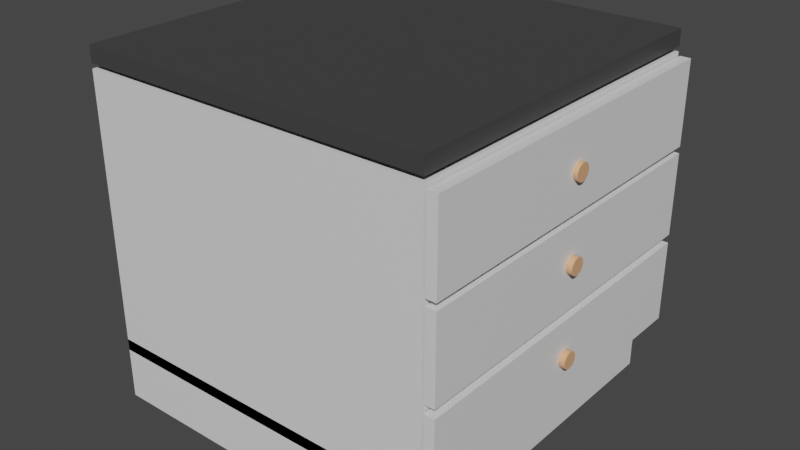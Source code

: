 # Source: kitchen.blend  (saved by Blender 2.93.20; exported with 4.5.12 LTS)
import bpy
from mathutils import Matrix  # noqa: F401  (used for matrix-valued properties, if any)

bpy.ops.wm.read_factory_settings(use_empty=True)
scene = bpy.context.scene
scene.name = 'Scene'

# ---- collections
col_collection = bpy.data.collections.new('Collection'); scene.collection.children.link(col_collection)

# ---- materials (node trees are filled in below, after node groups)
mat_white = bpy.data.materials.new('White')
mat_white.use_transparent_shadow = False
mat_top = bpy.data.materials.new('Top')
mat_top.alpha_threshold = 0.0
mat_top.use_transparent_shadow = False
mat_top.line_color = (0.0, 0.0, 0.0, 1.0)
mat_wood = bpy.data.materials.new('Wood')
mat_wood.alpha_threshold = 0.0
mat_wood.use_transparent_shadow = False
mat_wood.line_color = (0.0, 0.0, 0.0, 1.0)

# ---- material node trees
mat_white.use_nodes = True; mat_white.node_tree.nodes.clear()
_N = mat_white.node_tree.nodes; _L = mat_white.node_tree.links
n0 = _N.new('ShaderNodeOutputMaterial'); n0.name = 'Material Output'; n0.location = (300, 300)
n1 = _N.new('ShaderNodeBsdfPrincipled'); n1.name = 'Principled BSDF'; n1.location = (15, 320)
n1.distribution = 'GGX'
n1.subsurface_method = 'BURLEY'
n1.inputs[3].default_value = 1.45
n1.inputs[27].default_value = (0.0, 0.0, 0.0, 1.0)
n1.inputs[28].default_value = 1.0
_L.new(n1.outputs[0], n0.inputs[0])
n0.is_active_output = True
mat_top.use_nodes = True; mat_top.node_tree.nodes.clear()
_N = mat_top.node_tree.nodes; _L = mat_top.node_tree.links
n0 = _N.new('ShaderNodeOutputMaterial'); n0.name = 'Material Output'; n0.location = (300, 300)
n1 = _N.new('ShaderNodeBsdfPrincipled'); n1.name = 'Principled BSDF'; n1.location = (10, 300)
n1.distribution = 'GGX'
n1.subsurface_method = 'BURLEY'
n1.inputs[0].default_value = (0.05497, 0.05497, 0.05497, 1.0)
n1.inputs[2].default_value = 0.4
n1.inputs[3].default_value = 1.45
n1.inputs[27].default_value = (0.0, 0.0, 0.0, 1.0)
n1.inputs[28].default_value = 1.0
_L.new(n1.outputs[0], n0.inputs[0])
n0.is_active_output = True
mat_wood.use_nodes = True; mat_wood.node_tree.nodes.clear()
_N = mat_wood.node_tree.nodes; _L = mat_wood.node_tree.links
n0 = _N.new('ShaderNodeOutputMaterial'); n0.name = 'Material Output'; n0.location = (300, 300)
n1 = _N.new('ShaderNodeBsdfPrincipled'); n1.name = 'Principled BSDF'; n1.location = (10, 300)
n1.distribution = 'GGX'
n1.subsurface_method = 'BURLEY'
n1.inputs[0].default_value = (0.8, 0.4133, 0.2149, 1.0)
n1.inputs[2].default_value = 0.4
n1.inputs[3].default_value = 1.45
n1.inputs[27].default_value = (0.0, 0.0, 0.0, 1.0)
n1.inputs[28].default_value = 1.0
_L.new(n1.outputs[0], n0.inputs[0])
n0.is_active_output = True

# ---- world
world_world = bpy.data.worlds.new('World'); scene.world = world_world
world_world.use_nodes = True; world_world.node_tree.nodes.clear()
_N = world_world.node_tree.nodes; _L = world_world.node_tree.links
n0 = _N.new('ShaderNodeOutputWorld'); n0.name = 'World Output'; n0.location = (300, 300)
n1 = _N.new('ShaderNodeBackground'); n1.name = 'Background'; n1.location = (10, 300)
n1.inputs[0].default_value = (0.05088, 0.05088, 0.05088, 1.0)
_L.new(n1.outputs[0], n0.inputs[0])
n0.is_active_output = True
world_world.color = (0.05088, 0.05088, 0.05088)
world_world.use_sun_shadow = False
world_world.sun_shadow_jitter_overblur = 0.0

# ---- meshes
me_cube = bpy.data.meshes.new('Cube')
me_cube.from_pydata([(0.5, 0.5, 0.4405), (0.5, 0.5, -0.3478), (0.5, -0.5, 0.4405), (0.5, -0.5, -0.3478), (-0.5, 0.5, 0.4405), (-0.5, 0.5, -0.3478), (-0.5, -0.5, 0.4405), (-0.5, -0.5, -0.3478)], [], [(0, 4, 6, 2), (3, 2, 6, 7), (7, 6, 4, 5), (5, 1, 3, 7), (1, 0, 2, 3), (5, 4, 0, 1)])
_uv = me_cube.uv_layers.new(name='UVMap')
_uv.uv.foreach_set('vector', [0.625, 0.5, 0.875, 0.5, 0.875, 0.75, 0.625, 0.75, 0.375, 0.75, 0.625, 0.75, 0.625, 1.0, 0.375, 1.0, 0.375, 0.0, 0.625, 0.0, 0.625, 0.25, 0.375, 0.25, 0.125, 0.5, 0.375, 0.5, 0.375, 0.75, 0.125, 0.75, 0.375, 0.5, 0.625, 0.5, 0.625, 0.75, 0.375, 0.75, 0.375, 0.25, 0.625, 0.25, 0.625, 0.5, 0.375, 0.5])
me_cube.materials.append(mat_white)
me_cube.use_remesh_preserve_volume = False
me_cube.use_remesh_preserve_attributes = False
me_cube.use_mirror_vertex_groups = False
me_cube.update()
me_cube_001 = bpy.data.meshes.new('Cube.001')
me_cube_001.from_pydata([(0.4638, 0.5, 0.1064), (0.4638, 0.5, -0.074), (0.4638, -0.5, 0.1064), (0.4638, -0.5, -0.074), (-0.5, 0.5, 0.1064), (-0.5, 0.5, -0.074), (-0.5, -0.5, 0.1064), (-0.5, -0.5, -0.074)], [], [(0, 4, 6, 2), (3, 2, 6, 7), (7, 6, 4, 5), (5, 1, 3, 7), (1, 0, 2, 3), (5, 4, 0, 1)])
_uv = me_cube_001.uv_layers.new(name='UVMap')
_uv.uv.foreach_set('vector', [0.625, 0.5, 0.875, 0.5, 0.875, 0.75, 0.625, 0.75, 0.375, 0.75, 0.625, 0.75, 0.625, 1.0, 0.375, 1.0, 0.375, 0.0, 0.625, 0.0, 0.625, 0.25, 0.375, 0.25, 0.125, 0.5, 0.375, 0.5, 0.375, 0.75, 0.125, 0.75, 0.375, 0.5, 0.625, 0.5, 0.625, 0.75, 0.375, 0.75, 0.375, 0.25, 0.625, 0.25, 0.625, 0.5, 0.375, 0.5])
me_cube_001.materials.append(mat_white)
me_cube_001.use_remesh_preserve_volume = False
me_cube_001.use_remesh_preserve_attributes = False
me_cube_001.use_mirror_vertex_groups = False
me_cube_001.update()
me_cube_002 = bpy.data.meshes.new('Cube.002')
me_cube_002.from_pydata([(0.5, 0.5, 0.02644), (0.5, 0.5, -0.01958), (0.5, -0.5, 0.02644), (0.5, -0.5, -0.01958), (-0.5, 0.5, 0.02644), (-0.5, 0.5, -0.01958), (-0.5, -0.5, 0.02644), (-0.5, -0.5, -0.01958)], [], [(0, 4, 6, 2), (3, 2, 6, 7), (7, 6, 4, 5), (5, 1, 3, 7), (1, 0, 2, 3), (5, 4, 0, 1)])
_uv = me_cube_002.uv_layers.new(name='UVMap')
_uv.uv.foreach_set('vector', [0.625, 0.5, 0.875, 0.5, 0.875, 0.75, 0.625, 0.75, 0.375, 0.75, 0.625, 0.75, 0.625, 1.0, 0.375, 1.0, 0.375, 0.0, 0.625, 0.0, 0.625, 0.25, 0.375, 0.25, 0.125, 0.5, 0.375, 0.5, 0.375, 0.75, 0.125, 0.75, 0.375, 0.5, 0.625, 0.5, 0.625, 0.75, 0.375, 0.75, 0.375, 0.25, 0.625, 0.25, 0.625, 0.5, 0.375, 0.5])
me_cube_002.materials.append(mat_top)
me_cube_002.use_remesh_preserve_volume = False
me_cube_002.use_remesh_preserve_attributes = False
me_cube_002.use_mirror_vertex_groups = False
me_cube_002.update()
me_cube_003 = bpy.data.meshes.new('Cube.003')
me_cube_003.from_pydata([(-0.0145, 0.5, 0.1306), (-0.0145, 0.5, -0.1031), (-0.0145, -0.5, 0.1306), (-0.0145, -0.5, -0.1031), (0.0145, 0.5, 0.1306), (0.0145, 0.5, -0.1031), (0.0145, -0.5, 0.1306), (0.0145, -0.5, -0.1031)], [], [(0, 4, 6, 2), (3, 2, 6, 7), (7, 6, 4, 5), (5, 1, 3, 7), (1, 0, 2, 3), (5, 4, 0, 1)])
_uv = me_cube_003.uv_layers.new(name='UVMap')
_uv.uv.foreach_set('vector', [0.625, 0.5, 0.875, 0.5, 0.875, 0.75, 0.625, 0.75, 0.375, 0.75, 0.625, 0.75, 0.625, 1.0, 0.375, 1.0, 0.375, 0.0, 0.625, 0.0, 0.625, 0.25, 0.375, 0.25, 0.125, 0.5, 0.375, 0.5, 0.375, 0.75, 0.125, 0.75, 0.375, 0.5, 0.625, 0.5, 0.625, 0.75, 0.375, 0.75, 0.375, 0.25, 0.625, 0.25, 0.625, 0.5, 0.375, 0.5])
me_cube_003.materials.append(mat_white)
me_cube_003.use_remesh_preserve_volume = False
me_cube_003.use_remesh_preserve_attributes = False
me_cube_003.use_mirror_vertex_groups = False
me_cube_003.update()
me_cube_004 = bpy.data.meshes.new('Cube.004')
me_cube_004.from_pydata([(-0.0145, 0.5, 0.1306), (-0.0145, 0.5, -0.1031), (-0.0145, -0.5, 0.1306), (-0.0145, -0.5, -0.1031), (0.0145, 0.5, 0.1306), (0.0145, 0.5, -0.1031), (0.0145, -0.5, 0.1306), (0.0145, -0.5, -0.1031)], [], [(0, 4, 6, 2), (3, 2, 6, 7), (7, 6, 4, 5), (5, 1, 3, 7), (1, 0, 2, 3), (5, 4, 0, 1)])
_uv = me_cube_004.uv_layers.new(name='UVMap')
_uv.uv.foreach_set('vector', [0.625, 0.5, 0.875, 0.5, 0.875, 0.75, 0.625, 0.75, 0.375, 0.75, 0.625, 0.75, 0.625, 1.0, 0.375, 1.0, 0.375, 0.0, 0.625, 0.0, 0.625, 0.25, 0.375, 0.25, 0.125, 0.5, 0.375, 0.5, 0.375, 0.75, 0.125, 0.75, 0.375, 0.5, 0.625, 0.5, 0.625, 0.75, 0.375, 0.75, 0.375, 0.25, 0.625, 0.25, 0.625, 0.5, 0.375, 0.5])
me_cube_004.materials.append(mat_white)
me_cube_004.use_remesh_preserve_volume = False
me_cube_004.use_remesh_preserve_attributes = False
me_cube_004.use_mirror_vertex_groups = False
me_cube_004.update()
me_cube_005 = bpy.data.meshes.new('Cube.005')
me_cube_005.from_pydata([(0.5053, -0.5, -0.08015), (0.5053, -0.5, -0.3138), (0.5053, 0.5, -0.08015), (0.5053, 0.5, -0.3138), (0.5343, -0.5, -0.08015), (0.5343, -0.5, -0.3138), (0.5343, 0.5, -0.08015), (0.5343, 0.5, -0.3138)], [], [(0, 4, 6, 2), (3, 2, 6, 7), (7, 6, 4, 5), (5, 1, 3, 7), (1, 0, 2, 3), (5, 4, 0, 1)])
_uv = me_cube_005.uv_layers.new(name='UVMap')
_uv.uv.foreach_set('vector', [0.625, 0.5, 0.875, 0.5, 0.875, 0.75, 0.625, 0.75, 0.375, 0.75, 0.625, 0.75, 0.625, 1.0, 0.375, 1.0, 0.375, 0.0, 0.625, 0.0, 0.625, 0.25, 0.375, 0.25, 0.125, 0.5, 0.375, 0.5, 0.375, 0.75, 0.125, 0.75, 0.375, 0.5, 0.625, 0.5, 0.625, 0.75, 0.375, 0.75, 0.375, 0.25, 0.625, 0.25, 0.625, 0.5, 0.375, 0.5])
me_cube_005.materials.append(mat_white)
me_cube_005.use_remesh_preserve_volume = False
me_cube_005.use_remesh_preserve_attributes = False
me_cube_005.use_mirror_vertex_groups = False
me_cube_005.update()
me_cylinder = bpy.data.meshes.new('Cylinder')
me_cylinder.from_pydata([(0.0, -0.02362, 0.01058), (0.0, -0.02362, -0.01058), (-0.004608, -0.02317, 0.01058), (-0.004608, -0.02317, -0.01058), (-0.009039, -0.02182, 0.01058), (-0.009039, -0.02182, -0.01058), (-0.01312, -0.01964, 0.01058), (-0.01312, -0.01964, -0.01058), (-0.0167, -0.0167, 0.01058), (-0.0167, -0.0167, -0.01058), (-0.01964, -0.01312, 0.01058), (-0.01964, -0.01312, -0.01058), (-0.02182, -0.009039, 0.01058), (-0.02182, -0.009039, -0.01058), (-0.02317, -0.004608, 0.01058), (-0.02317, -0.004608, -0.01058), (-0.02362, 1.032e-09, 0.01058), (-0.02362, 1.032e-09, -0.01058), (-0.02317, 0.004608, 0.01058), (-0.02317, 0.004608, -0.01058), (-0.02182, 0.009039, 0.01058), (-0.02182, 0.009039, -0.01058), (-0.01964, 0.01312, 0.01058), (-0.01964, 0.01312, -0.01058), (-0.0167, 0.0167, 0.01058), (-0.0167, 0.0167, -0.01058), (-0.01312, 0.01964, 0.01058), (-0.01312, 0.01964, -0.01058), (-0.009039, 0.02182, 0.01058), (-0.009039, 0.02182, -0.01058), (-0.004608, 0.02317, 0.01058), (-0.004608, 0.02317, -0.01058), (2.065e-09, 0.02362, 0.01058), (2.065e-09, 0.02362, -0.01058), (0.004608, 0.02317, 0.01058), (0.004608, 0.02317, -0.01058), (0.009039, 0.02182, 0.01058), (0.009039, 0.02182, -0.01058), (0.01312, 0.01964, 0.01058), (0.01312, 0.01964, -0.01058), (0.0167, 0.0167, 0.01058), (0.0167, 0.0167, -0.01058), (0.01964, 0.01312, 0.01058), (0.01964, 0.01312, -0.01058), (0.02182, 0.009039, 0.01058), (0.02182, 0.009039, -0.01058), (0.02317, 0.004608, 0.01058), (0.02317, 0.004608, -0.01058), (0.02362, -2.817e-10, 0.01058), (0.02362, -2.817e-10, -0.01058), (0.02317, -0.004608, 0.01058), (0.02317, -0.004608, -0.01058), (0.02182, -0.009039, 0.01058), (0.02182, -0.009039, -0.01058), (0.01964, -0.01312, 0.01058), (0.01964, -0.01312, -0.01058), (0.0167, -0.0167, 0.01058), (0.0167, -0.0167, -0.01058), (0.01312, -0.01964, 0.01058), (0.01312, -0.01964, -0.01058), (0.009039, -0.02182, 0.01058), (0.009039, -0.02182, -0.01058), (0.004608, -0.02317, 0.01058), (0.004608, -0.02317, -0.01058)], [], [(0, 1, 3, 2), (2, 3, 5, 4), (4, 5, 7, 6), (6, 7, 9, 8), (8, 9, 11, 10), (10, 11, 13, 12), (12, 13, 15, 14), (14, 15, 17, 16), (16, 17, 19, 18), (18, 19, 21, 20), (20, 21, 23, 22), (22, 23, 25, 24), (24, 25, 27, 26), (26, 27, 29, 28), (28, 29, 31, 30), (30, 31, 33, 32), (32, 33, 35, 34), (34, 35, 37, 36), (36, 37, 39, 38), (38, 39, 41, 40), (40, 41, 43, 42), (42, 43, 45, 44), (44, 45, 47, 46), (46, 47, 49, 48), (48, 49, 51, 50), (50, 51, 53, 52), (52, 53, 55, 54), (54, 55, 57, 56), (56, 57, 59, 58), (58, 59, 61, 60), (3, 1, 63, 61, 59, 57, 55, 53, 51, 49, 47, 45, 43, 41, 39, 37, 35, 33, 31, 29, 27, 25, 23, 21, 19, 17, 15, 13, 11, 9, 7, 5), (60, 61, 63, 62), (62, 63, 1, 0), (0, 2, 4, 6, 8, 10, 12, 14, 16, 18, 20, 22, 24, 26, 28, 30, 32, 34, 36, 38, 40, 42, 44, 46, 48, 50, 52, 54, 56, 58, 60, 62)])
_uv = me_cylinder.uv_layers.new(name='UVMap')
_uv.uv.foreach_set('vector', [1.0, 0.5, 1.0, 1.0, 0.9688, 1.0, 0.9688, 0.5, 0.9688, 0.5, 0.9688, 1.0, 0.9375, 1.0, 0.9375, 0.5, 0.9375, 0.5, 0.9375, 1.0, 0.9062, 1.0, 0.9062, 0.5, 0.9062, 0.5, 0.9062, 1.0, 0.875, 1.0, 0.875, 0.5, 0.875, 0.5, 0.875, 1.0, 0.8438, 1.0, 0.8438, 0.5, 0.8438, 0.5, 0.8438, 1.0, 0.8125, 1.0, 0.8125, 0.5, 0.8125, 0.5, 0.8125, 1.0, 0.7812, 1.0, 0.7812, 0.5, 0.7812, 0.5, 0.7812, 1.0, 0.75, 1.0, 0.75, 0.5, 0.75, 0.5, 0.75, 1.0, 0.7188, 1.0, 0.7188, 0.5, 0.7188, 0.5, 0.7188, 1.0, 0.6875, 1.0, 0.6875, 0.5, 0.6875, 0.5, 0.6875, 1.0, 0.6562, 1.0, 0.6562, 0.5, 0.6562, 0.5, 0.6562, 1.0, 0.625, 1.0, 0.625, 0.5, 0.625, 0.5, 0.625, 1.0, 0.5938, 1.0, 0.5938, 0.5, 0.5938, 0.5, 0.5938, 1.0, 0.5625, 1.0, 0.5625, 0.5, 0.5625, 0.5, 0.5625, 1.0, 0.5312, 1.0, 0.5312, 0.5, 0.5312, 0.5, 0.5312, 1.0, 0.5, 1.0, 0.5, 0.5, 0.5, 0.5, 0.5, 1.0, 0.4688, 1.0, 0.4688, 0.5, 0.4688, 0.5, 0.4688, 1.0, 0.4375, 1.0, 0.4375, 0.5, 0.4375, 0.5, 0.4375, 1.0, 0.4062, 1.0, 0.4062, 0.5, 0.4062, 0.5, 0.4062, 1.0, 0.375, 1.0, 0.375, 0.5, 0.375, 0.5, 0.375, 1.0, 0.3438, 1.0, 0.3438, 0.5, 0.3438, 0.5, 0.3438, 1.0, 0.3125, 1.0, 0.3125, 0.5, 0.3125, 0.5, 0.3125, 1.0, 0.2812, 1.0, 0.2812, 0.5, 0.2812, 0.5, 0.2812, 1.0, 0.25, 1.0, 0.25, 0.5, 0.25, 0.5, 0.25, 1.0, 0.2188, 1.0, 0.2188, 0.5, 0.2188, 0.5, 0.2188, 1.0, 0.1875, 1.0, 0.1875, 0.5, 0.1875, 0.5, 0.1875, 1.0, 0.1562, 1.0, 0.1562, 0.5, 0.1562, 0.5, 0.1562, 1.0, 0.125, 1.0, 0.125, 0.5, 0.125, 0.5, 0.125, 1.0, 0.09375, 1.0, 0.09375, 0.5, 0.09375, 0.5, 0.09375, 1.0, 0.0625, 1.0, 0.0625, 0.5, 0.2968, 0.4854, 0.25, 0.49, 0.2032, 0.4854, 0.1582, 0.4717, 0.1167, 0.4496, 0.08029, 0.4197, 0.05045, 0.3833, 0.02827, 0.3418, 0.01461, 0.2968, 0.01, 0.25, 0.01461, 0.2032, 0.02827, 0.1582, 0.05045, 0.1167, 0.08029, 0.08029, 0.1167, 0.05045, 0.1582, 0.02827, 0.2032, 0.01461, 0.25, 0.01, 0.2968, 0.01461, 0.3418, 0.02827, 0.3833, 0.05045, 0.4197, 0.08029, 0.4496, 0.1167, 0.4717, 0.1582, 0.4854, 0.2032, 0.49, 0.25, 0.4854, 0.2968, 0.4717, 0.3418, 0.4496, 0.3833, 0.4197, 0.4197, 0.3833, 0.4496, 0.3418, 0.4717, 0.0625, 0.5, 0.0625, 1.0, 0.03125, 1.0, 0.03125, 0.5, 0.03125, 0.5, 0.03125, 1.0, 0.0, 1.0, 0.0, 0.5, 0.75, 0.49, 0.7968, 0.4854, 0.8418, 0.4717, 0.8833, 0.4496, 0.9197, 0.4197, 0.9496, 0.3833, 0.9717, 0.3418, 0.9854, 0.2968, 0.99, 0.25, 0.9854, 0.2032, 0.9717, 0.1582, 0.9496, 0.1167, 0.9197, 0.08029, 0.8833, 0.05045, 0.8418, 0.02827, 0.7968, 0.01461, 0.75, 0.01, 0.7032, 0.01461, 0.6582, 0.02827, 0.6167, 0.05045, 0.5803, 0.08029, 0.5504, 0.1167, 0.5283, 0.1582, 0.5146, 0.2032, 0.51, 0.25, 0.5146, 0.2968, 0.5283, 0.3418, 0.5504, 0.3833, 0.5803, 0.4197, 0.6167, 0.4496, 0.6582, 0.4717, 0.7032, 0.4854])
me_cylinder.materials.append(mat_wood)
me_cylinder.use_remesh_fix_poles = True
me_cylinder.use_remesh_preserve_attributes = False
me_cylinder.update()
me_cylinder_001 = bpy.data.meshes.new('Cylinder.001')
me_cylinder_001.from_pydata([(0.0, -0.02362, 0.01058), (0.0, -0.02362, -0.01058), (-0.004608, -0.02317, 0.01058), (-0.004608, -0.02317, -0.01058), (-0.009039, -0.02182, 0.01058), (-0.009039, -0.02182, -0.01058), (-0.01312, -0.01964, 0.01058), (-0.01312, -0.01964, -0.01058), (-0.0167, -0.0167, 0.01058), (-0.0167, -0.0167, -0.01058), (-0.01964, -0.01312, 0.01058), (-0.01964, -0.01312, -0.01058), (-0.02182, -0.009039, 0.01058), (-0.02182, -0.009039, -0.01058), (-0.02317, -0.004608, 0.01058), (-0.02317, -0.004608, -0.01058), (-0.02362, 1.032e-09, 0.01058), (-0.02362, 1.032e-09, -0.01058), (-0.02317, 0.004608, 0.01058), (-0.02317, 0.004608, -0.01058), (-0.02182, 0.009039, 0.01058), (-0.02182, 0.009039, -0.01058), (-0.01964, 0.01312, 0.01058), (-0.01964, 0.01312, -0.01058), (-0.0167, 0.0167, 0.01058), (-0.0167, 0.0167, -0.01058), (-0.01312, 0.01964, 0.01058), (-0.01312, 0.01964, -0.01058), (-0.009039, 0.02182, 0.01058), (-0.009039, 0.02182, -0.01058), (-0.004608, 0.02317, 0.01058), (-0.004608, 0.02317, -0.01058), (2.065e-09, 0.02362, 0.01058), (2.065e-09, 0.02362, -0.01058), (0.004608, 0.02317, 0.01058), (0.004608, 0.02317, -0.01058), (0.009039, 0.02182, 0.01058), (0.009039, 0.02182, -0.01058), (0.01312, 0.01964, 0.01058), (0.01312, 0.01964, -0.01058), (0.0167, 0.0167, 0.01058), (0.0167, 0.0167, -0.01058), (0.01964, 0.01312, 0.01058), (0.01964, 0.01312, -0.01058), (0.02182, 0.009039, 0.01058), (0.02182, 0.009039, -0.01058), (0.02317, 0.004608, 0.01058), (0.02317, 0.004608, -0.01058), (0.02362, -2.817e-10, 0.01058), (0.02362, -2.817e-10, -0.01058), (0.02317, -0.004608, 0.01058), (0.02317, -0.004608, -0.01058), (0.02182, -0.009039, 0.01058), (0.02182, -0.009039, -0.01058), (0.01964, -0.01312, 0.01058), (0.01964, -0.01312, -0.01058), (0.0167, -0.0167, 0.01058), (0.0167, -0.0167, -0.01058), (0.01312, -0.01964, 0.01058), (0.01312, -0.01964, -0.01058), (0.009039, -0.02182, 0.01058), (0.009039, -0.02182, -0.01058), (0.004608, -0.02317, 0.01058), (0.004608, -0.02317, -0.01058)], [], [(0, 1, 3, 2), (2, 3, 5, 4), (4, 5, 7, 6), (6, 7, 9, 8), (8, 9, 11, 10), (10, 11, 13, 12), (12, 13, 15, 14), (14, 15, 17, 16), (16, 17, 19, 18), (18, 19, 21, 20), (20, 21, 23, 22), (22, 23, 25, 24), (24, 25, 27, 26), (26, 27, 29, 28), (28, 29, 31, 30), (30, 31, 33, 32), (32, 33, 35, 34), (34, 35, 37, 36), (36, 37, 39, 38), (38, 39, 41, 40), (40, 41, 43, 42), (42, 43, 45, 44), (44, 45, 47, 46), (46, 47, 49, 48), (48, 49, 51, 50), (50, 51, 53, 52), (52, 53, 55, 54), (54, 55, 57, 56), (56, 57, 59, 58), (58, 59, 61, 60), (3, 1, 63, 61, 59, 57, 55, 53, 51, 49, 47, 45, 43, 41, 39, 37, 35, 33, 31, 29, 27, 25, 23, 21, 19, 17, 15, 13, 11, 9, 7, 5), (60, 61, 63, 62), (62, 63, 1, 0), (0, 2, 4, 6, 8, 10, 12, 14, 16, 18, 20, 22, 24, 26, 28, 30, 32, 34, 36, 38, 40, 42, 44, 46, 48, 50, 52, 54, 56, 58, 60, 62)])
_uv = me_cylinder_001.uv_layers.new(name='UVMap')
_uv.uv.foreach_set('vector', [1.0, 0.5, 1.0, 1.0, 0.9688, 1.0, 0.9688, 0.5, 0.9688, 0.5, 0.9688, 1.0, 0.9375, 1.0, 0.9375, 0.5, 0.9375, 0.5, 0.9375, 1.0, 0.9062, 1.0, 0.9062, 0.5, 0.9062, 0.5, 0.9062, 1.0, 0.875, 1.0, 0.875, 0.5, 0.875, 0.5, 0.875, 1.0, 0.8438, 1.0, 0.8438, 0.5, 0.8438, 0.5, 0.8438, 1.0, 0.8125, 1.0, 0.8125, 0.5, 0.8125, 0.5, 0.8125, 1.0, 0.7812, 1.0, 0.7812, 0.5, 0.7812, 0.5, 0.7812, 1.0, 0.75, 1.0, 0.75, 0.5, 0.75, 0.5, 0.75, 1.0, 0.7188, 1.0, 0.7188, 0.5, 0.7188, 0.5, 0.7188, 1.0, 0.6875, 1.0, 0.6875, 0.5, 0.6875, 0.5, 0.6875, 1.0, 0.6562, 1.0, 0.6562, 0.5, 0.6562, 0.5, 0.6562, 1.0, 0.625, 1.0, 0.625, 0.5, 0.625, 0.5, 0.625, 1.0, 0.5938, 1.0, 0.5938, 0.5, 0.5938, 0.5, 0.5938, 1.0, 0.5625, 1.0, 0.5625, 0.5, 0.5625, 0.5, 0.5625, 1.0, 0.5312, 1.0, 0.5312, 0.5, 0.5312, 0.5, 0.5312, 1.0, 0.5, 1.0, 0.5, 0.5, 0.5, 0.5, 0.5, 1.0, 0.4688, 1.0, 0.4688, 0.5, 0.4688, 0.5, 0.4688, 1.0, 0.4375, 1.0, 0.4375, 0.5, 0.4375, 0.5, 0.4375, 1.0, 0.4062, 1.0, 0.4062, 0.5, 0.4062, 0.5, 0.4062, 1.0, 0.375, 1.0, 0.375, 0.5, 0.375, 0.5, 0.375, 1.0, 0.3438, 1.0, 0.3438, 0.5, 0.3438, 0.5, 0.3438, 1.0, 0.3125, 1.0, 0.3125, 0.5, 0.3125, 0.5, 0.3125, 1.0, 0.2812, 1.0, 0.2812, 0.5, 0.2812, 0.5, 0.2812, 1.0, 0.25, 1.0, 0.25, 0.5, 0.25, 0.5, 0.25, 1.0, 0.2188, 1.0, 0.2188, 0.5, 0.2188, 0.5, 0.2188, 1.0, 0.1875, 1.0, 0.1875, 0.5, 0.1875, 0.5, 0.1875, 1.0, 0.1562, 1.0, 0.1562, 0.5, 0.1562, 0.5, 0.1562, 1.0, 0.125, 1.0, 0.125, 0.5, 0.125, 0.5, 0.125, 1.0, 0.09375, 1.0, 0.09375, 0.5, 0.09375, 0.5, 0.09375, 1.0, 0.0625, 1.0, 0.0625, 0.5, 0.2968, 0.4854, 0.25, 0.49, 0.2032, 0.4854, 0.1582, 0.4717, 0.1167, 0.4496, 0.08029, 0.4197, 0.05045, 0.3833, 0.02827, 0.3418, 0.01461, 0.2968, 0.01, 0.25, 0.01461, 0.2032, 0.02827, 0.1582, 0.05045, 0.1167, 0.08029, 0.08029, 0.1167, 0.05045, 0.1582, 0.02827, 0.2032, 0.01461, 0.25, 0.01, 0.2968, 0.01461, 0.3418, 0.02827, 0.3833, 0.05045, 0.4197, 0.08029, 0.4496, 0.1167, 0.4717, 0.1582, 0.4854, 0.2032, 0.49, 0.25, 0.4854, 0.2968, 0.4717, 0.3418, 0.4496, 0.3833, 0.4197, 0.4197, 0.3833, 0.4496, 0.3418, 0.4717, 0.0625, 0.5, 0.0625, 1.0, 0.03125, 1.0, 0.03125, 0.5, 0.03125, 0.5, 0.03125, 1.0, 0.0, 1.0, 0.0, 0.5, 0.75, 0.49, 0.7968, 0.4854, 0.8418, 0.4717, 0.8833, 0.4496, 0.9197, 0.4197, 0.9496, 0.3833, 0.9717, 0.3418, 0.9854, 0.2968, 0.99, 0.25, 0.9854, 0.2032, 0.9717, 0.1582, 0.9496, 0.1167, 0.9197, 0.08029, 0.8833, 0.05045, 0.8418, 0.02827, 0.7968, 0.01461, 0.75, 0.01, 0.7032, 0.01461, 0.6582, 0.02827, 0.6167, 0.05045, 0.5803, 0.08029, 0.5504, 0.1167, 0.5283, 0.1582, 0.5146, 0.2032, 0.51, 0.25, 0.5146, 0.2968, 0.5283, 0.3418, 0.5504, 0.3833, 0.5803, 0.4197, 0.6167, 0.4496, 0.6582, 0.4717, 0.7032, 0.4854])
me_cylinder_001.materials.append(mat_wood)
me_cylinder_001.use_remesh_fix_poles = True
me_cylinder_001.use_remesh_preserve_attributes = False
me_cylinder_001.update()
me_cylinder_002 = bpy.data.meshes.new('Cylinder.002')
me_cylinder_002.from_pydata([(0.0, -0.02362, 0.01058), (0.0, -0.02362, -0.01058), (-0.004608, -0.02317, 0.01058), (-0.004608, -0.02317, -0.01058), (-0.009039, -0.02182, 0.01058), (-0.009039, -0.02182, -0.01058), (-0.01312, -0.01964, 0.01058), (-0.01312, -0.01964, -0.01058), (-0.0167, -0.0167, 0.01058), (-0.0167, -0.0167, -0.01058), (-0.01964, -0.01312, 0.01058), (-0.01964, -0.01312, -0.01058), (-0.02182, -0.009039, 0.01058), (-0.02182, -0.009039, -0.01058), (-0.02317, -0.004608, 0.01058), (-0.02317, -0.004608, -0.01058), (-0.02362, 1.032e-09, 0.01058), (-0.02362, 1.032e-09, -0.01058), (-0.02317, 0.004608, 0.01058), (-0.02317, 0.004608, -0.01058), (-0.02182, 0.009039, 0.01058), (-0.02182, 0.009039, -0.01058), (-0.01964, 0.01312, 0.01058), (-0.01964, 0.01312, -0.01058), (-0.0167, 0.0167, 0.01058), (-0.0167, 0.0167, -0.01058), (-0.01312, 0.01964, 0.01058), (-0.01312, 0.01964, -0.01058), (-0.009039, 0.02182, 0.01058), (-0.009039, 0.02182, -0.01058), (-0.004608, 0.02317, 0.01058), (-0.004608, 0.02317, -0.01058), (2.065e-09, 0.02362, 0.01058), (2.065e-09, 0.02362, -0.01058), (0.004608, 0.02317, 0.01058), (0.004608, 0.02317, -0.01058), (0.009039, 0.02182, 0.01058), (0.009039, 0.02182, -0.01058), (0.01312, 0.01964, 0.01058), (0.01312, 0.01964, -0.01058), (0.0167, 0.0167, 0.01058), (0.0167, 0.0167, -0.01058), (0.01964, 0.01312, 0.01058), (0.01964, 0.01312, -0.01058), (0.02182, 0.009039, 0.01058), (0.02182, 0.009039, -0.01058), (0.02317, 0.004608, 0.01058), (0.02317, 0.004608, -0.01058), (0.02362, -2.817e-10, 0.01058), (0.02362, -2.817e-10, -0.01058), (0.02317, -0.004608, 0.01058), (0.02317, -0.004608, -0.01058), (0.02182, -0.009039, 0.01058), (0.02182, -0.009039, -0.01058), (0.01964, -0.01312, 0.01058), (0.01964, -0.01312, -0.01058), (0.0167, -0.0167, 0.01058), (0.0167, -0.0167, -0.01058), (0.01312, -0.01964, 0.01058), (0.01312, -0.01964, -0.01058), (0.009039, -0.02182, 0.01058), (0.009039, -0.02182, -0.01058), (0.004608, -0.02317, 0.01058), (0.004608, -0.02317, -0.01058)], [], [(0, 1, 3, 2), (2, 3, 5, 4), (4, 5, 7, 6), (6, 7, 9, 8), (8, 9, 11, 10), (10, 11, 13, 12), (12, 13, 15, 14), (14, 15, 17, 16), (16, 17, 19, 18), (18, 19, 21, 20), (20, 21, 23, 22), (22, 23, 25, 24), (24, 25, 27, 26), (26, 27, 29, 28), (28, 29, 31, 30), (30, 31, 33, 32), (32, 33, 35, 34), (34, 35, 37, 36), (36, 37, 39, 38), (38, 39, 41, 40), (40, 41, 43, 42), (42, 43, 45, 44), (44, 45, 47, 46), (46, 47, 49, 48), (48, 49, 51, 50), (50, 51, 53, 52), (52, 53, 55, 54), (54, 55, 57, 56), (56, 57, 59, 58), (58, 59, 61, 60), (3, 1, 63, 61, 59, 57, 55, 53, 51, 49, 47, 45, 43, 41, 39, 37, 35, 33, 31, 29, 27, 25, 23, 21, 19, 17, 15, 13, 11, 9, 7, 5), (60, 61, 63, 62), (62, 63, 1, 0), (0, 2, 4, 6, 8, 10, 12, 14, 16, 18, 20, 22, 24, 26, 28, 30, 32, 34, 36, 38, 40, 42, 44, 46, 48, 50, 52, 54, 56, 58, 60, 62)])
_uv = me_cylinder_002.uv_layers.new(name='UVMap')
_uv.uv.foreach_set('vector', [1.0, 0.5, 1.0, 1.0, 0.9688, 1.0, 0.9688, 0.5, 0.9688, 0.5, 0.9688, 1.0, 0.9375, 1.0, 0.9375, 0.5, 0.9375, 0.5, 0.9375, 1.0, 0.9062, 1.0, 0.9062, 0.5, 0.9062, 0.5, 0.9062, 1.0, 0.875, 1.0, 0.875, 0.5, 0.875, 0.5, 0.875, 1.0, 0.8438, 1.0, 0.8438, 0.5, 0.8438, 0.5, 0.8438, 1.0, 0.8125, 1.0, 0.8125, 0.5, 0.8125, 0.5, 0.8125, 1.0, 0.7812, 1.0, 0.7812, 0.5, 0.7812, 0.5, 0.7812, 1.0, 0.75, 1.0, 0.75, 0.5, 0.75, 0.5, 0.75, 1.0, 0.7188, 1.0, 0.7188, 0.5, 0.7188, 0.5, 0.7188, 1.0, 0.6875, 1.0, 0.6875, 0.5, 0.6875, 0.5, 0.6875, 1.0, 0.6562, 1.0, 0.6562, 0.5, 0.6562, 0.5, 0.6562, 1.0, 0.625, 1.0, 0.625, 0.5, 0.625, 0.5, 0.625, 1.0, 0.5938, 1.0, 0.5938, 0.5, 0.5938, 0.5, 0.5938, 1.0, 0.5625, 1.0, 0.5625, 0.5, 0.5625, 0.5, 0.5625, 1.0, 0.5312, 1.0, 0.5312, 0.5, 0.5312, 0.5, 0.5312, 1.0, 0.5, 1.0, 0.5, 0.5, 0.5, 0.5, 0.5, 1.0, 0.4688, 1.0, 0.4688, 0.5, 0.4688, 0.5, 0.4688, 1.0, 0.4375, 1.0, 0.4375, 0.5, 0.4375, 0.5, 0.4375, 1.0, 0.4062, 1.0, 0.4062, 0.5, 0.4062, 0.5, 0.4062, 1.0, 0.375, 1.0, 0.375, 0.5, 0.375, 0.5, 0.375, 1.0, 0.3438, 1.0, 0.3438, 0.5, 0.3438, 0.5, 0.3438, 1.0, 0.3125, 1.0, 0.3125, 0.5, 0.3125, 0.5, 0.3125, 1.0, 0.2812, 1.0, 0.2812, 0.5, 0.2812, 0.5, 0.2812, 1.0, 0.25, 1.0, 0.25, 0.5, 0.25, 0.5, 0.25, 1.0, 0.2188, 1.0, 0.2188, 0.5, 0.2188, 0.5, 0.2188, 1.0, 0.1875, 1.0, 0.1875, 0.5, 0.1875, 0.5, 0.1875, 1.0, 0.1562, 1.0, 0.1562, 0.5, 0.1562, 0.5, 0.1562, 1.0, 0.125, 1.0, 0.125, 0.5, 0.125, 0.5, 0.125, 1.0, 0.09375, 1.0, 0.09375, 0.5, 0.09375, 0.5, 0.09375, 1.0, 0.0625, 1.0, 0.0625, 0.5, 0.2968, 0.4854, 0.25, 0.49, 0.2032, 0.4854, 0.1582, 0.4717, 0.1167, 0.4496, 0.08029, 0.4197, 0.05045, 0.3833, 0.02827, 0.3418, 0.01461, 0.2968, 0.01, 0.25, 0.01461, 0.2032, 0.02827, 0.1582, 0.05045, 0.1167, 0.08029, 0.08029, 0.1167, 0.05045, 0.1582, 0.02827, 0.2032, 0.01461, 0.25, 0.01, 0.2968, 0.01461, 0.3418, 0.02827, 0.3833, 0.05045, 0.4197, 0.08029, 0.4496, 0.1167, 0.4717, 0.1582, 0.4854, 0.2032, 0.49, 0.25, 0.4854, 0.2968, 0.4717, 0.3418, 0.4496, 0.3833, 0.4197, 0.4197, 0.3833, 0.4496, 0.3418, 0.4717, 0.0625, 0.5, 0.0625, 1.0, 0.03125, 1.0, 0.03125, 0.5, 0.03125, 0.5, 0.03125, 1.0, 0.0, 1.0, 0.0, 0.5, 0.75, 0.49, 0.7968, 0.4854, 0.8418, 0.4717, 0.8833, 0.4496, 0.9197, 0.4197, 0.9496, 0.3833, 0.9717, 0.3418, 0.9854, 0.2968, 0.99, 0.25, 0.9854, 0.2032, 0.9717, 0.1582, 0.9496, 0.1167, 0.9197, 0.08029, 0.8833, 0.05045, 0.8418, 0.02827, 0.7968, 0.01461, 0.75, 0.01, 0.7032, 0.01461, 0.6582, 0.02827, 0.6167, 0.05045, 0.5803, 0.08029, 0.5504, 0.1167, 0.5283, 0.1582, 0.5146, 0.2032, 0.51, 0.25, 0.5146, 0.2968, 0.5283, 0.3418, 0.5504, 0.3833, 0.5803, 0.4197, 0.6167, 0.4496, 0.6582, 0.4717, 0.7032, 0.4854])
me_cylinder_002.materials.append(mat_wood)
me_cylinder_002.use_remesh_fix_poles = True
me_cylinder_002.use_remesh_preserve_attributes = False
me_cylinder_002.update()

# ---- objects
ob_cube = bpy.data.objects.new('Cube', me_cube)
ob_cube_001 = bpy.data.objects.new('Cube.001', me_cube_001)
ob_cube_002 = bpy.data.objects.new('Cube.002', me_cube_002)
ob_cube_003 = bpy.data.objects.new('Cube.003', me_cube_003)
ob_cube_004 = bpy.data.objects.new('Cube.004', me_cube_004)
ob_cube_005 = bpy.data.objects.new('Cube.005', me_cube_005)
ob_cylinder = bpy.data.objects.new('Cylinder', me_cylinder)
ob_cylinder_001 = bpy.data.objects.new('Cylinder.001', me_cylinder_001)
ob_cylinder_002 = bpy.data.objects.new('Cylinder.002', me_cylinder_002)

# ---- transforms, parenting, visibility, modifiers, constraints
ob_cube.location = (0.0, 0.0, 0.0)
ob_cube.lock_rotations_4d = False
ob_cube.empty_display_type = 'ARROWS'
ob_cube.lineart.crease_threshold = 0.0
ob_cube_001.location = (0.0, 0.0, -0.4206)
ob_cube_001.lock_rotations_4d = False
ob_cube_001.empty_display_type = 'ARROWS'
ob_cube_001.lineart.crease_threshold = 0.0
ob_cube_002.location = (0.0, 0.0, 0.4736)
ob_cube_002.lock_rotations_4d = False
ob_cube_002.empty_display_type = 'ARROWS'
ob_cube_002.lineart.crease_threshold = 0.0
ob_cube_003.location = (0.5198, 4.707e-08, 0.2996)
ob_cube_003.scale = (1.0, -1.0, 1.0)
ob_cube_003.lock_rotations_4d = False
ob_cube_003.empty_display_type = 'ARROWS'
ob_cube_003.lineart.crease_threshold = 0.0
ob_cube_004.location = (0.5198, 4.707e-08, 0.04736)
ob_cube_004.scale = (1.0, -1.0, 1.0)
ob_cube_004.lock_rotations_4d = False
ob_cube_004.empty_display_type = 'ARROWS'
ob_cube_004.lineart.crease_threshold = 0.0
ob_cube_005.location = (0.0, 0.0, 0.0)
ob_cube_005.lock_rotations_4d = False
ob_cube_005.empty_display_type = 'ARROWS'
ob_cube_005.lineart.crease_threshold = 0.0
ob_cylinder.location = (0.5411, -9.257e-09, 0.0689)
ob_cylinder.rotation_euler = (-0.0, 1.571, 0.0)
ob_cylinder_001.location = (0.5361, -4.067e-08, 0.3027)
ob_cylinder_001.rotation_euler = (-0.0, 1.571, 0.0)
ob_cylinder_002.location = (0.5411, 2.513e-08, -0.187)
ob_cylinder_002.rotation_euler = (-0.0, 1.571, 0.0)

# ---- collection membership
col_collection.objects.link(ob_cube)
col_collection.objects.link(ob_cube_001)
col_collection.objects.link(ob_cube_002)
col_collection.objects.link(ob_cube_003)
col_collection.objects.link(ob_cube_004)
col_collection.objects.link(ob_cube_005)
col_collection.objects.link(ob_cylinder)
col_collection.objects.link(ob_cylinder_001)
col_collection.objects.link(ob_cylinder_002)

# ---- scene / render settings (as saved in the file)
scene.frame_start = 1; scene.frame_end = 250; scene.frame_set(1)
scene.render.engine = 'BLENDER_EEVEE_NEXT'
scene.cycles.use_denoising = False
scene.cycles.samples = 128
scene.cycles.sampling_pattern = 'TABULATED_SOBOL'
scene.cycles.use_adaptive_sampling = False
scene.cycles.use_light_tree = False
scene.view_settings.view_transform = 'Filmic'
bpy.context.view_layer.update()

# ---- added for rendering (the .blend has no active camera and no usable light): camera, sun
cam_auto = bpy.data.cameras.new('AutoCamera')
cam_auto.lens = 50.0
cam_auto.sensor_width = 36.0
cam_auto.clip_end = 1000.0
ob_auto_camera = bpy.data.objects.new('AutoCamera', cam_auto)
scene.collection.objects.link(ob_auto_camera)
ob_auto_camera.location = (1.65363, -1.95337, 1.30494)
ob_auto_camera.rotation_euler = (1.09748, -7.21219e-08, 0.694738)
scene.camera = ob_auto_camera
light_auto_sun = bpy.data.lights.new('AutoSun', 'SUN')
light_auto_sun.energy = 3.0
light_auto_sun.angle = 0.0523599
ob_auto_sun = bpy.data.objects.new('AutoSun', light_auto_sun)
scene.collection.objects.link(ob_auto_sun)
ob_auto_sun.rotation_euler = (0.872665, 0.174533, 0.523599)
bpy.context.view_layer.update()
